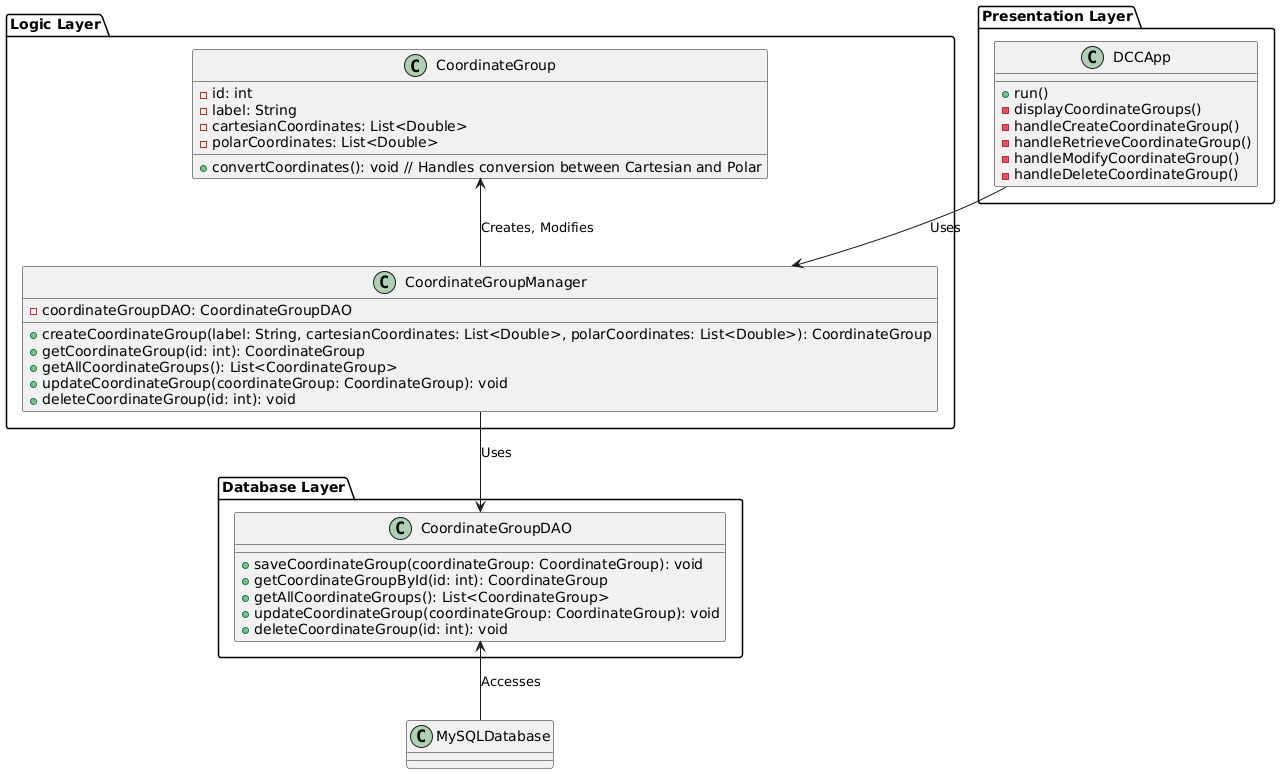

The diagram above was rendered by PlantUML. Its source (embedded in the PNG):
@startuml

package "Presentation Layer" {

  class DCCApp {
    + run()
    - displayCoordinateGroups()
    - handleCreateCoordinateGroup()
    - handleRetrieveCoordinateGroup()
    - handleModifyCoordinateGroup()
    - handleDeleteCoordinateGroup()
  }
}

package "Logic Layer" {
  class CoordinateGroupManager {
    - coordinateGroupDAO: CoordinateGroupDAO

    + createCoordinateGroup(label: String, cartesianCoordinates: List<Double>, polarCoordinates: List<Double>): CoordinateGroup
    + getCoordinateGroup(id: int): CoordinateGroup
    + getAllCoordinateGroups(): List<CoordinateGroup>
    + updateCoordinateGroup(coordinateGroup: CoordinateGroup): void
    + deleteCoordinateGroup(id: int): void

  }

  class CoordinateGroup {
    - id: int
    - label: String
    - cartesianCoordinates: List<Double>
    - polarCoordinates: List<Double>
    + convertCoordinates(): void // Handles conversion between Cartesian and Polar 

  }
}

package "Database Layer" {

  class CoordinateGroupDAO {
    + saveCoordinateGroup(coordinateGroup: CoordinateGroup): void
    + getCoordinateGroupById(id: int): CoordinateGroup
    + getAllCoordinateGroups(): List<CoordinateGroup>
    + updateCoordinateGroup(coordinateGroup: CoordinateGroup): void
    + deleteCoordinateGroup(id: int): void

  }
}

DCCApp --> CoordinateGroupManager : Uses
CoordinateGroupManager --> CoordinateGroupDAO : Uses
CoordinateGroup <-- CoordinateGroupManager : Creates, Modifies
CoordinateGroupDAO <-- MySQLDatabase : Accesses


@enduml